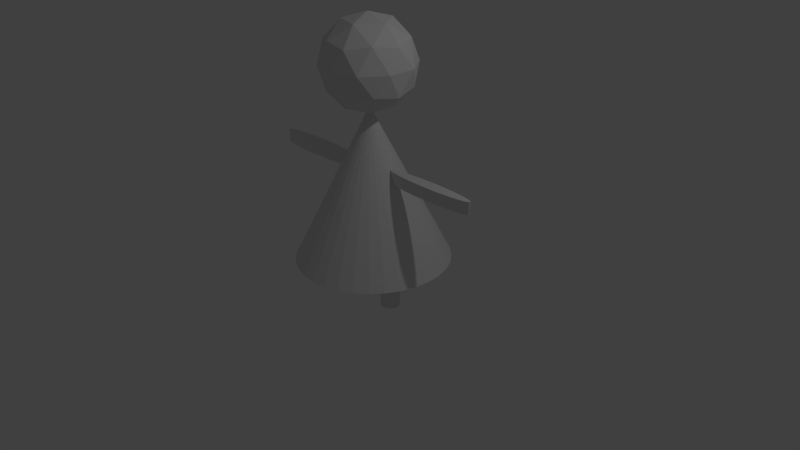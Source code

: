 # Source: cinderella_placeholder.blend  (saved by Blender 2.65.0; exported with 4.5.12 LTS)
import bpy
from mathutils import Matrix  # noqa: F401  (used for matrix-valued properties, if any)

bpy.ops.wm.read_factory_settings(use_empty=True)
scene = bpy.context.scene
scene.name = 'Scene'

# ---- collections
col_collection_1 = bpy.data.collections.new('Collection 1'); scene.collection.children.link(col_collection_1)

# ---- world
world_world = bpy.data.worlds.new('World'); scene.world = world_world
world_world.color = (0.05088, 0.05088, 0.05088)
world_world.use_sun_shadow = False
world_world.sun_shadow_jitter_overblur = 0.0
world_world.cycles.sampling_method = 'MANUAL'
world_world.cycles.sample_map_resolution = 256

# ---- cameras
cam_camera = bpy.data.cameras.new('Camera')
cam_camera.clip_end = 100.0
cam_camera.lens = 35.0
cam_camera.sensor_width = 32.0
cam_camera.sensor_height = 18.0
cam_camera.ortho_scale = 7.314
cam_camera.dof.focus_distance = 0.0
cam_camera.dof.aperture_fstop = 128.0

# ---- lights
light_lamp = bpy.data.lights.new('Lamp', 'POINT')
light_lamp.transmission_factor = 0.0
light_lamp.cutoff_distance = 30.0
light_lamp.energy = 100.0
light_lamp.shadow_buffer_clip_start = 1.001
light_lamp.shadow_soft_size = 0.1
light_lamp.shadow_maximum_resolution = 0.006
light_lamp.use_absolute_resolution = True
light_lamp.cycles.use_multiple_importance_sampling = False

# ---- meshes
me_cylinder_004 = bpy.data.meshes.new('Cylinder.004')
me_cylinder_004.from_pydata([(0.6053, -0.07679, 0.07377), (0.6053, -0.07679, -0.08623), (0.4805, -0.07525, 0.07377), (0.4805, -0.07525, -0.08623), (0.3604, -0.0707, 0.07377), (0.3604, -0.0707, -0.08623), (0.2498, -0.06331, 0.07377), (0.2498, -0.06331, -0.08623), (0.1528, -0.05336, 0.07377), (0.1528, -0.05336, -0.08623), (0.0732, -0.04124, 0.07377), (0.0732, -0.04124, -0.08623), (0.01405, -0.02741, 0.07377), (0.01405, -0.02741, -0.08623), (-0.02237, -0.0124, 0.07377), (-0.02237, -0.0124, -0.08623), (-0.03466, 0.003209, 0.07377), (-0.03466, 0.003209, -0.08623), (-0.02237, 0.01882, 0.07377), (-0.02237, 0.01882, -0.08623), (0.01405, 0.03382, 0.07377), (0.01405, 0.03382, -0.08623), (0.0732, 0.04765, 0.07377), (0.0732, 0.04765, -0.08623), (0.1528, 0.05978, 0.07377), (0.1528, 0.05978, -0.08623), (0.2498, 0.06973, 0.07377), (0.2498, 0.06973, -0.08623), (0.3604, 0.07712, 0.07377), (0.3604, 0.07712, -0.08623), (0.4805, 0.08167, 0.07377), (0.4805, 0.08167, -0.08623), (0.6053, 0.08321, 0.07377), (0.6053, 0.08321, -0.08623), (0.7302, 0.08167, 0.07377), (0.7302, 0.08167, -0.08623), (0.8503, 0.07712, 0.07377), (0.8503, 0.07712, -0.08623), (0.9609, 0.06973, 0.07377), (0.9609, 0.06973, -0.08623), (1.058, 0.05978, 0.07377), (1.058, 0.05978, -0.08623), (1.137, 0.04765, 0.07377), (1.137, 0.04765, -0.08623), (1.197, 0.03382, 0.07377), (1.197, 0.03382, -0.08623), (1.233, 0.01882, 0.07377), (1.233, 0.01882, -0.08623), (1.245, 0.003209, 0.07377), (1.245, 0.003209, -0.08623), (1.233, -0.0124, 0.07377), (1.233, -0.0124, -0.08623), (1.197, -0.02741, 0.07377), (1.197, -0.02741, -0.08623), (1.137, -0.04124, 0.07377), (1.137, -0.04124, -0.08623), (1.058, -0.05336, 0.07377), (1.058, -0.05336, -0.08623), (0.9609, -0.06331, 0.07377), (0.9609, -0.06331, -0.08623), (0.8503, -0.0707, 0.07377), (0.8503, -0.0707, -0.08623), (0.7302, -0.07525, 0.07377), (0.7302, -0.07525, -0.08623)], [], [(0, 1, 3, 2), (2, 3, 5, 4), (4, 5, 7, 6), (6, 7, 9, 8), (8, 9, 11, 10), (10, 11, 13, 12), (12, 13, 15, 14), (14, 15, 17, 16), (16, 17, 19, 18), (18, 19, 21, 20), (20, 21, 23, 22), (22, 23, 25, 24), (24, 25, 27, 26), (26, 27, 29, 28), (28, 29, 31, 30), (30, 31, 33, 32), (32, 33, 35, 34), (34, 35, 37, 36), (36, 37, 39, 38), (38, 39, 41, 40), (40, 41, 43, 42), (42, 43, 45, 44), (44, 45, 47, 46), (46, 47, 49, 48), (48, 49, 51, 50), (50, 51, 53, 52), (52, 53, 55, 54), (54, 55, 57, 56), (56, 57, 59, 58), (58, 59, 61, 60), (3, 1, 63, 61, 59, 57, 55, 53, 51, 49, 47, 45, 43, 41, 39, 37, 35, 33, 31, 29, 27, 25, 23, 21, 19, 17, 15, 13, 11, 9, 7, 5), (62, 63, 1, 0), (60, 61, 63, 62), (0, 2, 4, 6, 8, 10, 12, 14, 16, 18, 20, 22, 24, 26, 28, 30, 32, 34, 36, 38, 40, 42, 44, 46, 48, 50, 52, 54, 56, 58, 60, 62)])
me_cylinder_004.use_remesh_preserve_volume = False
me_cylinder_004.use_remesh_preserve_attributes = False
me_cylinder_004.use_mirror_vertex_groups = False
me_cylinder_004.update()
me_cylinder_003 = bpy.data.meshes.new('Cylinder.003')
me_cylinder_003.from_pydata([(-0.5937, -0.07679, 0.06106), (-0.5937, -0.07679, -0.09894), (-0.7186, -0.07525, 0.06106), (-0.7186, -0.07525, -0.09894), (-0.8386, -0.0707, 0.06106), (-0.8386, -0.0707, -0.09894), (-0.9493, -0.06331, 0.06106), (-0.9493, -0.06331, -0.09894), (-1.046, -0.05336, 0.06106), (-1.046, -0.05336, -0.09894), (-1.126, -0.04124, 0.06106), (-1.126, -0.04124, -0.09894), (-1.185, -0.02741, 0.06106), (-1.185, -0.02741, -0.09894), (-1.221, -0.0124, 0.06106), (-1.221, -0.0124, -0.09894), (-1.234, 0.003209, 0.06106), (-1.234, 0.003209, -0.09894), (-1.221, 0.01882, 0.06106), (-1.221, 0.01882, -0.09894), (-1.185, 0.03382, 0.06106), (-1.185, 0.03382, -0.09894), (-1.126, 0.04765, 0.06106), (-1.126, 0.04765, -0.09894), (-1.046, 0.05978, 0.06106), (-1.046, 0.05978, -0.09894), (-0.9493, 0.06973, 0.06106), (-0.9493, 0.06973, -0.09894), (-0.8386, 0.07712, 0.06106), (-0.8386, 0.07712, -0.09894), (-0.7186, 0.08167, 0.06106), (-0.7186, 0.08167, -0.09894), (-0.5937, 0.08321, 0.06106), (-0.5937, 0.08321, -0.09894), (-0.4689, 0.08167, 0.06106), (-0.4689, 0.08167, -0.09894), (-0.3488, 0.07712, 0.06106), (-0.3488, 0.07712, -0.09894), (-0.2381, 0.06973, 0.06106), (-0.2381, 0.06973, -0.09894), (-0.1412, 0.05978, 0.06106), (-0.1412, 0.05978, -0.09894), (-0.06157, 0.04765, 0.06106), (-0.06157, 0.04765, -0.09894), (-0.002432, 0.03382, 0.06106), (-0.002432, 0.03382, -0.09894), (0.03399, 0.01882, 0.06106), (0.03399, 0.01882, -0.09894), (0.04628, 0.003209, 0.06106), (0.04628, 0.003209, -0.09894), (0.03399, -0.0124, 0.06106), (0.03399, -0.0124, -0.09894), (-0.002432, -0.02741, 0.06106), (-0.002432, -0.02741, -0.09894), (-0.06157, -0.04124, 0.06106), (-0.06157, -0.04124, -0.09894), (-0.1412, -0.05336, 0.06106), (-0.1412, -0.05336, -0.09894), (-0.2382, -0.06331, 0.06106), (-0.2382, -0.06331, -0.09894), (-0.3488, -0.0707, 0.06106), (-0.3488, -0.0707, -0.09894), (-0.4689, -0.07525, 0.06106), (-0.4689, -0.07525, -0.09894)], [], [(0, 1, 3, 2), (2, 3, 5, 4), (4, 5, 7, 6), (6, 7, 9, 8), (8, 9, 11, 10), (10, 11, 13, 12), (12, 13, 15, 14), (14, 15, 17, 16), (16, 17, 19, 18), (18, 19, 21, 20), (20, 21, 23, 22), (22, 23, 25, 24), (24, 25, 27, 26), (26, 27, 29, 28), (28, 29, 31, 30), (30, 31, 33, 32), (32, 33, 35, 34), (34, 35, 37, 36), (36, 37, 39, 38), (38, 39, 41, 40), (40, 41, 43, 42), (42, 43, 45, 44), (44, 45, 47, 46), (46, 47, 49, 48), (48, 49, 51, 50), (50, 51, 53, 52), (52, 53, 55, 54), (54, 55, 57, 56), (56, 57, 59, 58), (58, 59, 61, 60), (3, 1, 63, 61, 59, 57, 55, 53, 51, 49, 47, 45, 43, 41, 39, 37, 35, 33, 31, 29, 27, 25, 23, 21, 19, 17, 15, 13, 11, 9, 7, 5), (62, 63, 1, 0), (60, 61, 63, 62), (0, 2, 4, 6, 8, 10, 12, 14, 16, 18, 20, 22, 24, 26, 28, 30, 32, 34, 36, 38, 40, 42, 44, 46, 48, 50, 52, 54, 56, 58, 60, 62)])
me_cylinder_003.use_remesh_preserve_volume = False
me_cylinder_003.use_remesh_preserve_attributes = False
me_cylinder_003.use_mirror_vertex_groups = False
me_cylinder_003.update()
me_cylinder_001 = bpy.data.meshes.new('Cylinder.001')
me_cylinder_001.from_pydata([(-0.006211, 0.1195, -0.6393), (-0.006211, 0.1195, -0.01909), (0.01799, 0.1172, -0.6393), (0.01799, 0.1172, -0.01909), (0.04126, 0.1101, -0.6393), (0.04126, 0.1101, -0.01909), (0.0627, 0.09864, -0.6393), (0.0627, 0.09864, -0.01909), (0.0815, 0.08321, -0.6393), (0.0815, 0.08321, -0.01909), (0.09692, 0.06441, -0.6393), (0.09692, 0.06441, -0.01909), (0.1084, 0.04297, -0.6393), (0.1084, 0.04297, -0.01909), (0.1154, 0.0197, -0.6393), (0.1154, 0.0197, -0.01909), (0.1178, -0.004499, -0.6393), (0.1178, -0.004499, -0.01909), (0.1154, -0.0287, -0.6393), (0.1154, -0.0287, -0.01909), (0.1084, -0.05197, -0.6393), (0.1084, -0.05197, -0.01909), (0.09692, -0.07341, -0.6393), (0.09692, -0.07341, -0.01909), (0.0815, -0.09221, -0.6393), (0.0815, -0.09221, -0.01909), (0.0627, -0.1076, -0.6393), (0.0627, -0.1076, -0.01909), (0.04126, -0.1191, -0.6393), (0.04126, -0.1191, -0.01909), (0.01799, -0.1262, -0.6393), (0.01799, -0.1262, -0.01909), (-0.006212, -0.1285, -0.6393), (-0.006212, -0.1285, -0.01909), (-0.03041, -0.1262, -0.6393), (-0.03041, -0.1262, -0.01909), (-0.05368, -0.1191, -0.6393), (-0.05368, -0.1191, -0.01909), (-0.07512, -0.1076, -0.6393), (-0.07512, -0.1076, -0.01909), (-0.09392, -0.09221, -0.6393), (-0.09392, -0.09221, -0.01909), (-0.1093, -0.07341, -0.6393), (-0.1093, -0.07341, -0.01909), (-0.1208, -0.05197, -0.6393), (-0.1208, -0.05197, -0.01909), (-0.1279, -0.0287, -0.6393), (-0.1279, -0.0287, -0.01909), (-0.1303, -0.004499, -0.6393), (-0.1303, -0.004499, -0.01909), (-0.1279, 0.0197, -0.6393), (-0.1279, 0.0197, -0.01909), (-0.1208, 0.04297, -0.6393), (-0.1208, 0.04297, -0.01909), (-0.1093, 0.06441, -0.6393), (-0.1093, 0.06441, -0.01909), (-0.09392, 0.08321, -0.6393), (-0.09392, 0.08321, -0.01909), (-0.07512, 0.09864, -0.6393), (-0.07512, 0.09864, -0.01909), (-0.05368, 0.1101, -0.6393), (-0.05368, 0.1101, -0.01909), (-0.03041, 0.1172, -0.6393), (-0.03041, 0.1172, -0.01909)], [], [(0, 1, 3, 2), (2, 3, 5, 4), (4, 5, 7, 6), (6, 7, 9, 8), (8, 9, 11, 10), (10, 11, 13, 12), (12, 13, 15, 14), (14, 15, 17, 16), (16, 17, 19, 18), (18, 19, 21, 20), (20, 21, 23, 22), (22, 23, 25, 24), (24, 25, 27, 26), (26, 27, 29, 28), (28, 29, 31, 30), (30, 31, 33, 32), (32, 33, 35, 34), (34, 35, 37, 36), (36, 37, 39, 38), (38, 39, 41, 40), (40, 41, 43, 42), (42, 43, 45, 44), (44, 45, 47, 46), (46, 47, 49, 48), (48, 49, 51, 50), (50, 51, 53, 52), (52, 53, 55, 54), (54, 55, 57, 56), (56, 57, 59, 58), (58, 59, 61, 60), (3, 1, 63, 61, 59, 57, 55, 53, 51, 49, 47, 45, 43, 41, 39, 37, 35, 33, 31, 29, 27, 25, 23, 21, 19, 17, 15, 13, 11, 9, 7, 5), (62, 63, 1, 0), (60, 61, 63, 62), (0, 2, 4, 6, 8, 10, 12, 14, 16, 18, 20, 22, 24, 26, 28, 30, 32, 34, 36, 38, 40, 42, 44, 46, 48, 50, 52, 54, 56, 58, 60, 62)])
me_cylinder_001.use_remesh_preserve_volume = False
me_cylinder_001.use_remesh_preserve_attributes = False
me_cylinder_001.use_mirror_vertex_groups = False
me_cylinder_001.update()
me_cylinder = bpy.data.meshes.new('Cylinder')
me_cylinder.from_pydata([(-0.00393, 0.1502, -0.6228), (-0.00393, 0.1502, -0.002643), (0.02027, 0.1478, -0.6228), (0.02027, 0.1478, -0.002643), (0.04354, 0.1407, -0.6228), (0.04354, 0.1407, -0.002643), (0.06498, 0.1293, -0.6228), (0.06498, 0.1293, -0.002643), (0.08378, 0.1138, -0.6228), (0.08378, 0.1138, -0.002643), (0.09921, 0.09504, -0.6228), (0.09921, 0.09504, -0.002643), (0.1107, 0.07359, -0.6228), (0.1107, 0.07359, -0.002643), (0.1177, 0.05032, -0.6228), (0.1177, 0.05032, -0.002643), (0.1201, 0.02612, -0.6228), (0.1201, 0.02612, -0.002643), (0.1177, 0.001925, -0.6228), (0.1177, 0.001925, -0.002643), (0.1107, -0.02134, -0.6228), (0.1107, -0.02134, -0.002643), (0.09921, -0.04279, -0.6228), (0.09921, -0.04279, -0.002643), (0.08378, -0.06159, -0.6228), (0.08378, -0.06159, -0.002643), (0.06498, -0.07701, -0.6228), (0.06498, -0.07701, -0.002643), (0.04354, -0.08847, -0.6228), (0.04354, -0.08847, -0.002643), (0.02027, -0.09553, -0.6228), (0.02027, -0.09553, -0.002643), (-0.00393, -0.09792, -0.6228), (-0.00393, -0.09792, -0.002643), (-0.02813, -0.09553, -0.6228), (-0.02813, -0.09553, -0.002643), (-0.0514, -0.08847, -0.6228), (-0.0514, -0.08847, -0.002643), (-0.07284, -0.07701, -0.6228), (-0.07284, -0.07701, -0.002643), (-0.09164, -0.06159, -0.6228), (-0.09164, -0.06159, -0.002643), (-0.1071, -0.04279, -0.6228), (-0.1071, -0.04279, -0.002643), (-0.1185, -0.02134, -0.6228), (-0.1185, -0.02134, -0.002643), (-0.1256, 0.001925, -0.6228), (-0.1256, 0.001925, -0.002643), (-0.128, 0.02612, -0.6228), (-0.128, 0.02612, -0.002643), (-0.1256, 0.05032, -0.6228), (-0.1256, 0.05032, -0.002643), (-0.1185, 0.07359, -0.6228), (-0.1185, 0.07359, -0.002643), (-0.1071, 0.09504, -0.6228), (-0.1071, 0.09504, -0.002643), (-0.09164, 0.1138, -0.6228), (-0.09164, 0.1138, -0.002643), (-0.07284, 0.1293, -0.6228), (-0.07284, 0.1293, -0.002643), (-0.0514, 0.1407, -0.6228), (-0.0514, 0.1407, -0.002643), (-0.02813, 0.1478, -0.6228), (-0.02813, 0.1478, -0.002643)], [], [(0, 1, 3, 2), (2, 3, 5, 4), (4, 5, 7, 6), (6, 7, 9, 8), (8, 9, 11, 10), (10, 11, 13, 12), (12, 13, 15, 14), (14, 15, 17, 16), (16, 17, 19, 18), (18, 19, 21, 20), (20, 21, 23, 22), (22, 23, 25, 24), (24, 25, 27, 26), (26, 27, 29, 28), (28, 29, 31, 30), (30, 31, 33, 32), (32, 33, 35, 34), (34, 35, 37, 36), (36, 37, 39, 38), (38, 39, 41, 40), (40, 41, 43, 42), (42, 43, 45, 44), (44, 45, 47, 46), (46, 47, 49, 48), (48, 49, 51, 50), (50, 51, 53, 52), (52, 53, 55, 54), (54, 55, 57, 56), (56, 57, 59, 58), (58, 59, 61, 60), (3, 1, 63, 61, 59, 57, 55, 53, 51, 49, 47, 45, 43, 41, 39, 37, 35, 33, 31, 29, 27, 25, 23, 21, 19, 17, 15, 13, 11, 9, 7, 5), (62, 63, 1, 0), (60, 61, 63, 62), (0, 2, 4, 6, 8, 10, 12, 14, 16, 18, 20, 22, 24, 26, 28, 30, 32, 34, 36, 38, 40, 42, 44, 46, 48, 50, 52, 54, 56, 58, 60, 62)])
me_cylinder.use_remesh_preserve_volume = False
me_cylinder.use_remesh_preserve_attributes = False
me_cylinder.use_mirror_vertex_groups = False
me_cylinder.update()
me_icosphere = bpy.data.meshes.new('Icosphere')
me_icosphere.from_pydata([(0.0, 0.0, -0.6), (0.4342, -0.3154, -0.2683), (-0.1658, -0.5104, -0.2683), (-0.5367, 0.0, -0.2683), (-0.1658, 0.5104, -0.2683), (0.4342, 0.3154, -0.2683), (0.1658, -0.5104, 0.2683), (-0.4342, -0.3154, 0.2683), (-0.4342, 0.3154, 0.2683), (0.1658, 0.5104, 0.2683), (0.5367, 0.0, 0.2683), (0.0, 0.0, 0.6), (0.2552, -0.1854, -0.5104), (0.1577, -0.4854, -0.3154), (-0.09747, -0.3, -0.5104), (0.2552, 0.1854, -0.5104), (0.5104, 0.0, -0.3154), (-0.4129, -0.3, -0.3154), (-0.3154, 0.0, -0.5104), (-0.4129, 0.3, -0.3154), (-0.09747, 0.3, -0.5104), (0.1577, 0.4854, -0.3154), (0.5706, 0.1854, 0.0), (0.5706, -0.1854, 0.0), (0.3527, -0.4854, 0.0), (0.0, -0.6, 0.0), (-0.3527, -0.4854, 0.0), (-0.5706, -0.1854, 0.0), (-0.5706, 0.1854, 0.0), (-0.3527, 0.4854, 0.0), (0.0, 0.6, 0.0), (0.3527, 0.4854, 0.0), (0.4129, -0.3, 0.3154), (-0.1577, -0.4854, 0.3154), (-0.5104, 0.0, 0.3154), (-0.1577, 0.4854, 0.3154), (0.4129, 0.3, 0.3154), (0.3154, 0.0, 0.5104), (0.09747, -0.3, 0.5104), (-0.2552, -0.1854, 0.5104), (-0.2552, 0.1854, 0.5104), (0.09747, 0.3, 0.5104)], [], [(0, 12, 14), (1, 12, 16), (0, 14, 18), (0, 18, 20), (0, 20, 15), (1, 16, 23), (2, 13, 25), (3, 17, 27), (4, 19, 29), (5, 21, 31), (1, 23, 24), (2, 25, 26), (3, 27, 28), (4, 29, 30), (5, 31, 22), (6, 32, 38), (7, 33, 39), (8, 34, 40), (9, 35, 41), (10, 36, 37), (14, 13, 2), (14, 12, 13), (12, 1, 13), (16, 15, 5), (16, 12, 15), (12, 0, 15), (18, 17, 3), (18, 14, 17), (14, 2, 17), (20, 19, 4), (20, 18, 19), (18, 3, 19), (15, 21, 5), (15, 20, 21), (20, 4, 21), (23, 22, 10), (23, 16, 22), (16, 5, 22), (25, 24, 6), (25, 13, 24), (13, 1, 24), (27, 26, 7), (27, 17, 26), (17, 2, 26), (29, 28, 8), (29, 19, 28), (19, 3, 28), (31, 30, 9), (31, 21, 30), (21, 4, 30), (24, 32, 6), (24, 23, 32), (23, 10, 32), (26, 33, 7), (26, 25, 33), (25, 6, 33), (28, 34, 8), (28, 27, 34), (27, 7, 34), (30, 35, 9), (30, 29, 35), (29, 8, 35), (22, 36, 10), (22, 31, 36), (31, 9, 36), (38, 37, 11), (38, 32, 37), (32, 10, 37), (39, 38, 11), (39, 33, 38), (33, 6, 38), (40, 39, 11), (40, 34, 39), (34, 7, 39), (41, 40, 11), (41, 35, 40), (35, 8, 40), (37, 41, 11), (37, 36, 41), (36, 9, 41)])
me_icosphere.use_remesh_preserve_volume = False
me_icosphere.use_remesh_preserve_attributes = False
me_icosphere.use_mirror_vertex_groups = False
me_icosphere.update()
me_cone = bpy.data.meshes.new('Cone')
me_cone.from_pydata([(-0.0138, 0.9955, -0.8301), (0.1813, 0.9763, -0.8301), (0.3689, 0.9194, -0.8301), (0.5418, 0.827, -0.8301), (0.6933, 0.7026, -0.8301), (0.8177, 0.5511, -0.8301), (0.9101, 0.3782, -0.8301), (0.967, 0.1906, -0.8301), (0.9862, -0.004499, -0.8301), (-0.0138, -0.004499, 1.17), (0.967, -0.1996, -0.8301), (0.9101, -0.3872, -0.8301), (0.8177, -0.5601, -0.8301), (0.6933, -0.7116, -0.8301), (0.5418, -0.836, -0.8301), (0.3689, -0.9284, -0.8301), (0.1813, -0.9853, -0.8301), (-0.0138, -1.004, -0.8301), (-0.2089, -0.9853, -0.8301), (-0.3965, -0.9284, -0.8301), (-0.5694, -0.836, -0.8301), (-0.7209, -0.7116, -0.8301), (-0.8453, -0.5601, -0.8301), (-0.9377, -0.3872, -0.8301), (-0.9946, -0.1996, -0.8301), (-1.014, -0.004498, -0.8301), (-0.9946, 0.1906, -0.8301), (-0.9377, 0.3782, -0.8301), (-0.8453, 0.5511, -0.8301), (-0.7209, 0.7026, -0.8301), (-0.5694, 0.827, -0.8301), (-0.3965, 0.9194, -0.8301), (-0.2089, 0.9763, -0.8301)], [], [(31, 9, 32), (0, 9, 1), (32, 9, 0), (1, 9, 2), (30, 9, 31), (29, 9, 30), (28, 9, 29), (27, 9, 28), (26, 9, 27), (25, 9, 26), (24, 9, 25), (23, 9, 24), (22, 9, 23), (21, 9, 22), (20, 9, 21), (19, 9, 20), (18, 9, 19), (17, 9, 18), (16, 9, 17), (15, 9, 16), (14, 9, 15), (13, 9, 14), (12, 9, 13), (11, 9, 12), (10, 9, 11), (8, 9, 10), (7, 9, 8), (6, 9, 7), (5, 9, 6), (4, 9, 5), (3, 9, 4), (2, 9, 3), (0, 1, 2, 3, 4, 5, 6, 7, 8, 10, 11, 12, 13, 14, 15, 16, 17, 18, 19, 20, 21, 22, 23, 24, 25, 26, 27, 28, 29, 30, 31, 32)])
me_cone.use_remesh_preserve_volume = False
me_cone.use_remesh_preserve_attributes = False
me_cone.use_mirror_vertex_groups = False
me_cone.update()

# ---- objects
ob_cylinder_004 = bpy.data.objects.new('Cylinder.004', me_cylinder_004)
ob_cylinder_003 = bpy.data.objects.new('Cylinder.003', me_cylinder_003)
ob_cylinder_001 = bpy.data.objects.new('Cylinder.001', me_cylinder_001)
ob_cylinder = bpy.data.objects.new('Cylinder', me_cylinder)
ob_icosphere = bpy.data.objects.new('Icosphere', me_icosphere)
ob_cone = bpy.data.objects.new('Cone', me_cone)
ob_lamp = bpy.data.objects.new('Lamp', light_lamp)
ob_camera = bpy.data.objects.new('Camera', cam_camera)

# ---- transforms, parenting, visibility, modifiers, constraints
ob_cylinder_004.location = (0.3947, -0.003209, 1.206)
ob_cylinder_004.lineart.crease_threshold = 0.0
ob_cylinder_003.location = (-0.4063, -0.003209, 1.219)
ob_cylinder_003.lineart.crease_threshold = 0.0
ob_cylinder_001.location = (0.3062, 0.004499, 0.02919)
ob_cylinder_001.lineart.crease_threshold = 0.0
ob_cylinder.location = (-0.2961, -0.02612, 0.01274)
ob_cylinder.lineart.crease_threshold = 0.0
ob_icosphere.location = (0.008122, -0.004508, 2.521)
ob_icosphere.lineart.crease_threshold = 0.0
ob_cone.location = (0.0138, 0.004499, 0.8301)
ob_cone.lineart.crease_threshold = 0.0
ob_lamp.location = (4.076, 1.005, 5.904)
ob_lamp.rotation_euler = (0.6503, 0.05522, 1.866)
ob_lamp.lock_rotations_4d = False
ob_lamp.empty_display_type = 'ARROWS'
ob_lamp.color = (0.0, 0.0, 0.0, 0.0)
ob_lamp.lineart.crease_threshold = 0.0
ob_camera.location = (7.481, -6.508, 5.344)
ob_camera.rotation_euler = (1.109, 0.01082, 0.8149)
ob_camera.lock_rotations_4d = False
ob_camera.empty_display_type = 'ARROWS'
ob_camera.color = (0.0, 0.0, 0.0, 0.0)
ob_camera.display_type = 'WIRE'
ob_camera.lineart.crease_threshold = 0.0

# ---- collection membership
col_collection_1.objects.link(ob_cylinder_004)
col_collection_1.objects.link(ob_cylinder_003)
col_collection_1.objects.link(ob_cylinder_001)
col_collection_1.objects.link(ob_cylinder)
col_collection_1.objects.link(ob_icosphere)
col_collection_1.objects.link(ob_cone)
col_collection_1.objects.link(ob_lamp)
col_collection_1.objects.link(ob_camera)

# ---- scene / render settings (as saved in the file)
scene.camera = ob_camera
scene.frame_start = 1; scene.frame_end = 250; scene.frame_set(1)
scene.render.engine = 'BLENDER_EEVEE_NEXT'
scene.render.image_settings.color_mode = 'RGB'
scene.render.image_settings.compression = 90
scene.render.resolution_percentage = 50
scene.render.dither_intensity = 0.0
scene.render.bake_margin = 2
scene.render.bake_bias = 0.0
scene.cycles.use_denoising = False
scene.cycles.samples = 10
scene.cycles.sampling_pattern = 'TABULATED_SOBOL'
scene.cycles.light_sampling_threshold = 0.0
scene.cycles.use_adaptive_sampling = False
scene.cycles.use_light_tree = False
scene.cycles.blur_glossy = 0.0
scene.cycles.volume_bounces = 1
scene.cycles.pixel_filter_type = 'GAUSSIAN'
scene.cycles.sample_clamp_indirect = 0.0
scene.view_settings.view_transform = 'Standard'
bpy.context.view_layer.update()
